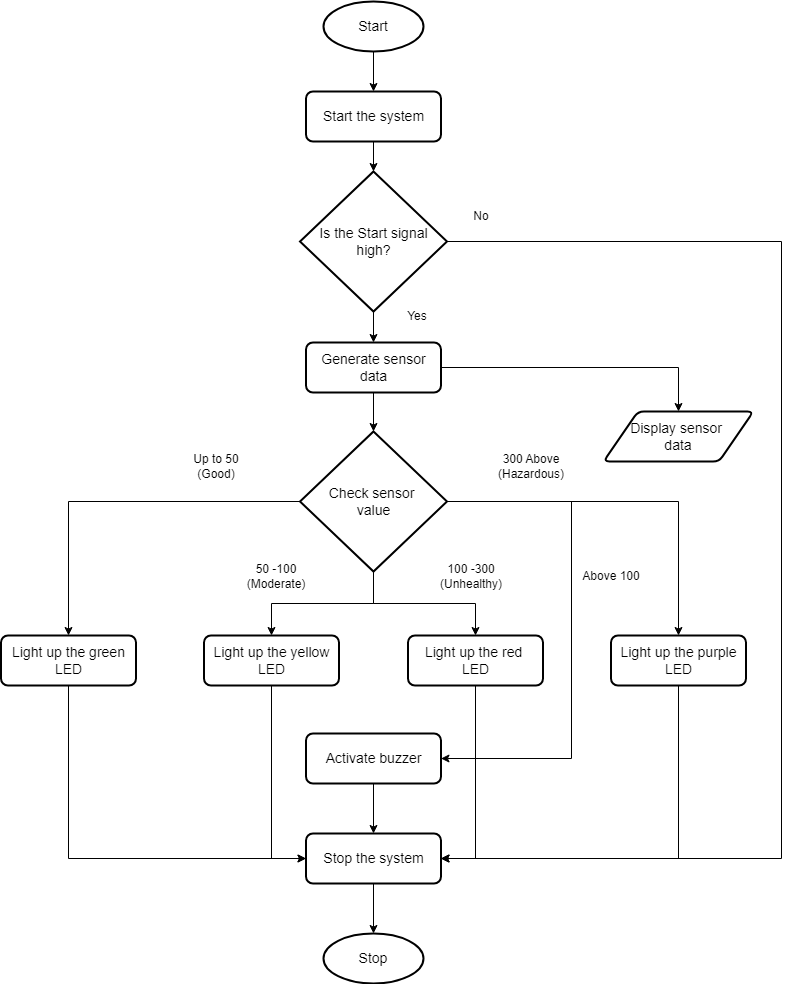

The diagram above was exported from draw.io. Its source (the exported page's mxGraphModel, read from the mxfile embedded in the PNG):
<mxGraphModel dx="1313" dy="705" grid="1" gridSize="10" guides="1" tooltips="1" connect="1" arrows="1" fold="1" page="1" pageScale="1" pageWidth="850" pageHeight="1100" math="0" shadow="0">
  <root>
    <mxCell id="0" />
    <mxCell id="1" parent="0" />
    <mxCell id="ukKSd64OU9T8Cc8JJzfQ-24" style="edgeStyle=orthogonalEdgeStyle;rounded=0;orthogonalLoop=1;jettySize=auto;html=1;entryX=0.5;entryY=0;entryDx=0;entryDy=0;" edge="1" parent="1" source="ukKSd64OU9T8Cc8JJzfQ-1" target="ukKSd64OU9T8Cc8JJzfQ-2">
      <mxGeometry relative="1" as="geometry" />
    </mxCell>
    <mxCell id="ukKSd64OU9T8Cc8JJzfQ-1" value="Start" style="strokeWidth=2;html=1;shape=mxgraph.flowchart.start_1;whiteSpace=wrap;fontSize=14;flipV=0;" vertex="1" parent="1">
      <mxGeometry x="352" y="60" width="100" height="50" as="geometry" />
    </mxCell>
    <mxCell id="ukKSd64OU9T8Cc8JJzfQ-2" value="Start the system" style="rounded=1;whiteSpace=wrap;html=1;absoluteArcSize=1;arcSize=14;strokeWidth=2;fontSize=14;flipV=0;" vertex="1" parent="1">
      <mxGeometry x="334.5" y="150" width="135" height="50" as="geometry" />
    </mxCell>
    <mxCell id="ukKSd64OU9T8Cc8JJzfQ-26" style="edgeStyle=orthogonalEdgeStyle;rounded=0;orthogonalLoop=1;jettySize=auto;html=1;exitX=0.5;exitY=1;exitDx=0;exitDy=0;exitPerimeter=0;entryX=0.5;entryY=0;entryDx=0;entryDy=0;" edge="1" parent="1" source="ukKSd64OU9T8Cc8JJzfQ-3" target="ukKSd64OU9T8Cc8JJzfQ-5">
      <mxGeometry relative="1" as="geometry" />
    </mxCell>
    <mxCell id="ukKSd64OU9T8Cc8JJzfQ-53" style="edgeStyle=orthogonalEdgeStyle;rounded=0;orthogonalLoop=1;jettySize=auto;html=1;exitX=1;exitY=0.5;exitDx=0;exitDy=0;exitPerimeter=0;entryX=1;entryY=0.5;entryDx=0;entryDy=0;" edge="1" parent="1" source="ukKSd64OU9T8Cc8JJzfQ-3" target="ukKSd64OU9T8Cc8JJzfQ-14">
      <mxGeometry relative="1" as="geometry">
        <Array as="points">
          <mxPoint x="810" y="300" />
          <mxPoint x="810" y="917" />
        </Array>
      </mxGeometry>
    </mxCell>
    <mxCell id="ukKSd64OU9T8Cc8JJzfQ-3" value="Is the Start signal high?" style="strokeWidth=2;html=1;shape=mxgraph.flowchart.decision;whiteSpace=wrap;fontSize=14;flipV=0;" vertex="1" parent="1">
      <mxGeometry x="328.5" y="230" width="147" height="140" as="geometry" />
    </mxCell>
    <mxCell id="ukKSd64OU9T8Cc8JJzfQ-28" style="edgeStyle=orthogonalEdgeStyle;rounded=0;orthogonalLoop=1;jettySize=auto;html=1;" edge="1" parent="1" source="ukKSd64OU9T8Cc8JJzfQ-5" target="ukKSd64OU9T8Cc8JJzfQ-7">
      <mxGeometry relative="1" as="geometry" />
    </mxCell>
    <mxCell id="ukKSd64OU9T8Cc8JJzfQ-5" value="Generate sensor data" style="rounded=1;whiteSpace=wrap;html=1;absoluteArcSize=1;arcSize=14;strokeWidth=2;fontSize=14;flipV=0;" vertex="1" parent="1">
      <mxGeometry x="334.5" y="401" width="135" height="50" as="geometry" />
    </mxCell>
    <mxCell id="ukKSd64OU9T8Cc8JJzfQ-7" value="Display sensor&amp;nbsp;&lt;div&gt;data&lt;/div&gt;" style="shape=parallelogram;html=1;strokeWidth=2;perimeter=parallelogramPerimeter;whiteSpace=wrap;rounded=1;arcSize=12;size=0.23;fontSize=14;" vertex="1" parent="1">
      <mxGeometry x="632" y="470" width="150" height="50" as="geometry" />
    </mxCell>
    <mxCell id="ukKSd64OU9T8Cc8JJzfQ-31" style="edgeStyle=orthogonalEdgeStyle;rounded=0;orthogonalLoop=1;jettySize=auto;html=1;entryX=0.5;entryY=0;entryDx=0;entryDy=0;" edge="1" parent="1" source="ukKSd64OU9T8Cc8JJzfQ-8" target="ukKSd64OU9T8Cc8JJzfQ-21">
      <mxGeometry relative="1" as="geometry" />
    </mxCell>
    <mxCell id="ukKSd64OU9T8Cc8JJzfQ-32" style="edgeStyle=orthogonalEdgeStyle;rounded=0;orthogonalLoop=1;jettySize=auto;html=1;exitX=0.5;exitY=1;exitDx=0;exitDy=0;exitPerimeter=0;entryX=0.5;entryY=0;entryDx=0;entryDy=0;" edge="1" parent="1" source="ukKSd64OU9T8Cc8JJzfQ-8" target="ukKSd64OU9T8Cc8JJzfQ-22">
      <mxGeometry relative="1" as="geometry" />
    </mxCell>
    <mxCell id="ukKSd64OU9T8Cc8JJzfQ-33" style="edgeStyle=orthogonalEdgeStyle;rounded=0;orthogonalLoop=1;jettySize=auto;html=1;exitX=0;exitY=0.5;exitDx=0;exitDy=0;exitPerimeter=0;entryX=0.5;entryY=0;entryDx=0;entryDy=0;" edge="1" parent="1" source="ukKSd64OU9T8Cc8JJzfQ-8" target="ukKSd64OU9T8Cc8JJzfQ-20">
      <mxGeometry relative="1" as="geometry" />
    </mxCell>
    <mxCell id="ukKSd64OU9T8Cc8JJzfQ-34" style="edgeStyle=orthogonalEdgeStyle;rounded=0;orthogonalLoop=1;jettySize=auto;html=1;" edge="1" parent="1" source="ukKSd64OU9T8Cc8JJzfQ-8" target="ukKSd64OU9T8Cc8JJzfQ-23">
      <mxGeometry relative="1" as="geometry" />
    </mxCell>
    <mxCell id="ukKSd64OU9T8Cc8JJzfQ-43" style="edgeStyle=orthogonalEdgeStyle;rounded=0;orthogonalLoop=1;jettySize=auto;html=1;exitX=1;exitY=0.5;exitDx=0;exitDy=0;exitPerimeter=0;entryX=1;entryY=0.5;entryDx=0;entryDy=0;" edge="1" parent="1" source="ukKSd64OU9T8Cc8JJzfQ-8" target="ukKSd64OU9T8Cc8JJzfQ-13">
      <mxGeometry relative="1" as="geometry">
        <Array as="points">
          <mxPoint x="600" y="560" />
          <mxPoint x="600" y="817" />
        </Array>
      </mxGeometry>
    </mxCell>
    <mxCell id="ukKSd64OU9T8Cc8JJzfQ-8" value="Check sensor&amp;nbsp;&lt;div&gt;value&lt;/div&gt;" style="strokeWidth=2;html=1;shape=mxgraph.flowchart.decision;whiteSpace=wrap;fontSize=14;flipV=0;" vertex="1" parent="1">
      <mxGeometry x="328.5" y="490" width="147" height="140" as="geometry" />
    </mxCell>
    <mxCell id="ukKSd64OU9T8Cc8JJzfQ-35" style="edgeStyle=orthogonalEdgeStyle;rounded=0;orthogonalLoop=1;jettySize=auto;html=1;entryX=0.5;entryY=0;entryDx=0;entryDy=0;" edge="1" parent="1" source="ukKSd64OU9T8Cc8JJzfQ-13" target="ukKSd64OU9T8Cc8JJzfQ-14">
      <mxGeometry relative="1" as="geometry" />
    </mxCell>
    <mxCell id="ukKSd64OU9T8Cc8JJzfQ-13" value="Activate buzzer" style="rounded=1;whiteSpace=wrap;html=1;absoluteArcSize=1;arcSize=14;strokeWidth=2;fontSize=14;flipV=0;" vertex="1" parent="1">
      <mxGeometry x="334.5" y="792" width="135" height="50" as="geometry" />
    </mxCell>
    <mxCell id="ukKSd64OU9T8Cc8JJzfQ-14" value="Stop the system" style="rounded=1;whiteSpace=wrap;html=1;absoluteArcSize=1;arcSize=14;strokeWidth=2;fontSize=14;flipV=0;" vertex="1" parent="1">
      <mxGeometry x="334.5" y="892" width="135" height="50" as="geometry" />
    </mxCell>
    <mxCell id="ukKSd64OU9T8Cc8JJzfQ-15" value="Stop" style="strokeWidth=2;html=1;shape=mxgraph.flowchart.start_1;whiteSpace=wrap;fontSize=14;flipV=0;" vertex="1" parent="1">
      <mxGeometry x="352" y="992" width="100" height="50" as="geometry" />
    </mxCell>
    <mxCell id="ukKSd64OU9T8Cc8JJzfQ-39" style="edgeStyle=orthogonalEdgeStyle;rounded=0;orthogonalLoop=1;jettySize=auto;html=1;exitX=0.5;exitY=1;exitDx=0;exitDy=0;entryX=0;entryY=0.5;entryDx=0;entryDy=0;" edge="1" parent="1" source="ukKSd64OU9T8Cc8JJzfQ-20" target="ukKSd64OU9T8Cc8JJzfQ-14">
      <mxGeometry relative="1" as="geometry" />
    </mxCell>
    <mxCell id="ukKSd64OU9T8Cc8JJzfQ-20" value="Light up the green LED" style="rounded=1;whiteSpace=wrap;html=1;absoluteArcSize=1;arcSize=14;strokeWidth=2;fontSize=14;" vertex="1" parent="1">
      <mxGeometry x="29.5" y="694" width="135" height="50" as="geometry" />
    </mxCell>
    <mxCell id="ukKSd64OU9T8Cc8JJzfQ-40" style="edgeStyle=orthogonalEdgeStyle;rounded=0;orthogonalLoop=1;jettySize=auto;html=1;exitX=0.5;exitY=1;exitDx=0;exitDy=0;entryX=0;entryY=0.5;entryDx=0;entryDy=0;" edge="1" parent="1" source="ukKSd64OU9T8Cc8JJzfQ-21" target="ukKSd64OU9T8Cc8JJzfQ-14">
      <mxGeometry relative="1" as="geometry" />
    </mxCell>
    <mxCell id="ukKSd64OU9T8Cc8JJzfQ-21" value="Light up the yellow LED" style="rounded=1;whiteSpace=wrap;html=1;absoluteArcSize=1;arcSize=14;strokeWidth=2;fontSize=14;" vertex="1" parent="1">
      <mxGeometry x="232.5" y="694" width="135" height="50" as="geometry" />
    </mxCell>
    <mxCell id="ukKSd64OU9T8Cc8JJzfQ-41" style="edgeStyle=orthogonalEdgeStyle;rounded=0;orthogonalLoop=1;jettySize=auto;html=1;exitX=0.5;exitY=1;exitDx=0;exitDy=0;entryX=1;entryY=0.5;entryDx=0;entryDy=0;" edge="1" parent="1" source="ukKSd64OU9T8Cc8JJzfQ-22" target="ukKSd64OU9T8Cc8JJzfQ-14">
      <mxGeometry relative="1" as="geometry" />
    </mxCell>
    <mxCell id="ukKSd64OU9T8Cc8JJzfQ-22" value="Light up the red&amp;nbsp;&lt;div&gt;LED&lt;/div&gt;" style="rounded=1;whiteSpace=wrap;html=1;absoluteArcSize=1;arcSize=14;strokeWidth=2;fontSize=14;" vertex="1" parent="1">
      <mxGeometry x="436.5" y="694" width="135" height="50" as="geometry" />
    </mxCell>
    <mxCell id="ukKSd64OU9T8Cc8JJzfQ-42" style="edgeStyle=orthogonalEdgeStyle;rounded=0;orthogonalLoop=1;jettySize=auto;html=1;exitX=0.5;exitY=1;exitDx=0;exitDy=0;entryX=1;entryY=0.5;entryDx=0;entryDy=0;" edge="1" parent="1" source="ukKSd64OU9T8Cc8JJzfQ-23" target="ukKSd64OU9T8Cc8JJzfQ-14">
      <mxGeometry relative="1" as="geometry" />
    </mxCell>
    <mxCell id="ukKSd64OU9T8Cc8JJzfQ-23" value="Light up the purple LED" style="rounded=1;whiteSpace=wrap;html=1;absoluteArcSize=1;arcSize=14;strokeWidth=2;fontSize=14;" vertex="1" parent="1">
      <mxGeometry x="639.5" y="694" width="135" height="50" as="geometry" />
    </mxCell>
    <mxCell id="ukKSd64OU9T8Cc8JJzfQ-25" style="edgeStyle=orthogonalEdgeStyle;rounded=0;orthogonalLoop=1;jettySize=auto;html=1;exitX=0.5;exitY=1;exitDx=0;exitDy=0;entryX=0.5;entryY=0;entryDx=0;entryDy=0;entryPerimeter=0;" edge="1" parent="1" source="ukKSd64OU9T8Cc8JJzfQ-2" target="ukKSd64OU9T8Cc8JJzfQ-3">
      <mxGeometry relative="1" as="geometry" />
    </mxCell>
    <mxCell id="ukKSd64OU9T8Cc8JJzfQ-27" style="edgeStyle=orthogonalEdgeStyle;rounded=0;orthogonalLoop=1;jettySize=auto;html=1;exitX=0.5;exitY=1;exitDx=0;exitDy=0;entryX=0.5;entryY=0;entryDx=0;entryDy=0;entryPerimeter=0;" edge="1" parent="1" source="ukKSd64OU9T8Cc8JJzfQ-5" target="ukKSd64OU9T8Cc8JJzfQ-8">
      <mxGeometry relative="1" as="geometry" />
    </mxCell>
    <mxCell id="ukKSd64OU9T8Cc8JJzfQ-36" style="edgeStyle=orthogonalEdgeStyle;rounded=0;orthogonalLoop=1;jettySize=auto;html=1;exitX=0.5;exitY=1;exitDx=0;exitDy=0;entryX=0.5;entryY=0;entryDx=0;entryDy=0;entryPerimeter=0;" edge="1" parent="1" source="ukKSd64OU9T8Cc8JJzfQ-14" target="ukKSd64OU9T8Cc8JJzfQ-15">
      <mxGeometry relative="1" as="geometry" />
    </mxCell>
    <mxCell id="ukKSd64OU9T8Cc8JJzfQ-44" value="Up to 50 (Good)" style="text;html=1;align=center;verticalAlign=middle;whiteSpace=wrap;rounded=0;" vertex="1" parent="1">
      <mxGeometry x="214.5" y="510" width="60" height="30" as="geometry" />
    </mxCell>
    <mxCell id="ukKSd64OU9T8Cc8JJzfQ-45" value="50 -100 (Moderate)" style="text;html=1;align=center;verticalAlign=middle;whiteSpace=wrap;rounded=0;" vertex="1" parent="1">
      <mxGeometry x="274.5" y="620" width="60" height="30" as="geometry" />
    </mxCell>
    <mxCell id="ukKSd64OU9T8Cc8JJzfQ-46" value="100 -300 (Unhealthy)" style="text;html=1;align=center;verticalAlign=middle;whiteSpace=wrap;rounded=0;" vertex="1" parent="1">
      <mxGeometry x="469.5" y="620" width="60" height="30" as="geometry" />
    </mxCell>
    <mxCell id="ukKSd64OU9T8Cc8JJzfQ-47" value="300 Above (Hazardous)" style="text;html=1;align=center;verticalAlign=middle;whiteSpace=wrap;rounded=0;" vertex="1" parent="1">
      <mxGeometry x="529.5" y="510" width="60" height="30" as="geometry" />
    </mxCell>
    <mxCell id="ukKSd64OU9T8Cc8JJzfQ-48" value="Above 100" style="text;html=1;align=center;verticalAlign=middle;whiteSpace=wrap;rounded=0;" vertex="1" parent="1">
      <mxGeometry x="610" y="620" width="60" height="30" as="geometry" />
    </mxCell>
    <mxCell id="ukKSd64OU9T8Cc8JJzfQ-49" value="Yes" style="text;html=1;align=center;verticalAlign=middle;whiteSpace=wrap;rounded=0;" vertex="1" parent="1">
      <mxGeometry x="415.5" y="360" width="60" height="30" as="geometry" />
    </mxCell>
    <mxCell id="ukKSd64OU9T8Cc8JJzfQ-51" value="No" style="text;html=1;align=center;verticalAlign=middle;whiteSpace=wrap;rounded=0;" vertex="1" parent="1">
      <mxGeometry x="480" y="260" width="60" height="30" as="geometry" />
    </mxCell>
  </root>
</mxGraphModel>